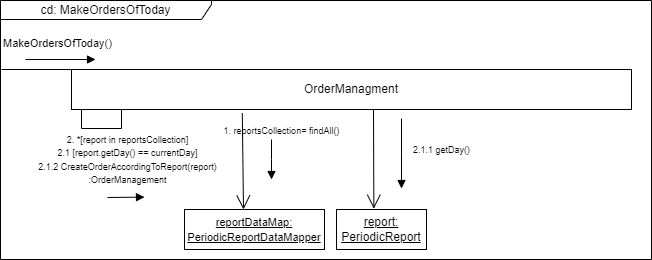

The diagram above was exported from draw.io. Its source (the exported page's mxGraphModel, read from the mxfile embedded in the PNG):
<mxGraphModel dx="971" dy="447" grid="1" gridSize="10" guides="1" tooltips="1" connect="1" arrows="1" fold="1" page="1" pageScale="1" pageWidth="850" pageHeight="1100" math="0" shadow="0">
  <root>
    <mxCell id="0" />
    <mxCell id="1" parent="0" />
    <mxCell id="vbn1vjWYSr6YsiNQEqlZ-1" value="cd: MakeOrdersOfToday" style="shape=umlFrame;whiteSpace=wrap;html=1;pointerEvents=0;width=211;height=19;" parent="1" vertex="1">
      <mxGeometry x="9" y="11" width="651" height="259" as="geometry" />
    </mxCell>
    <mxCell id="vbn1vjWYSr6YsiNQEqlZ-34" style="edgeStyle=none;rounded=0;orthogonalLoop=1;jettySize=auto;html=1;endArrow=none;endFill=0;entryX=0;entryY=0;entryDx=0;entryDy=0;" parent="1" target="vbn1vjWYSr6YsiNQEqlZ-33" edge="1">
      <mxGeometry relative="1" as="geometry">
        <mxPoint x="10" y="80" as="sourcePoint" />
      </mxGeometry>
    </mxCell>
    <mxCell id="vbn1vjWYSr6YsiNQEqlZ-33" value="OrderManagment" style="html=1;whiteSpace=wrap;" parent="1" vertex="1">
      <mxGeometry x="80" y="80" width="560" height="40" as="geometry" />
    </mxCell>
    <mxCell id="vbn1vjWYSr6YsiNQEqlZ-38" value="MakeOrdersOfToday()" style="html=1;verticalAlign=bottom;endArrow=block;edgeStyle=orthogonalEdgeStyle;elbow=vertical;strokeColor=default;curved=1;shadow=0;" parent="1" edge="1">
      <mxGeometry x="-0.0857" y="7" width="80" relative="1" as="geometry">
        <mxPoint x="34" y="70" as="sourcePoint" />
        <mxPoint x="104" y="70" as="targetPoint" />
        <mxPoint as="offset" />
      </mxGeometry>
    </mxCell>
    <mxCell id="-T0FkvyXYJcLi5wVd7wv-1" value="" style="endArrow=none;html=1;rounded=0;entryX=0;entryY=1;entryDx=0;entryDy=0;exitX=0.5;exitY=1;exitDx=0;exitDy=0;" parent="1" edge="1">
      <mxGeometry width="50" height="50" relative="1" as="geometry">
        <mxPoint x="130" y="120" as="sourcePoint" />
        <mxPoint x="90" y="120" as="targetPoint" />
        <Array as="points">
          <mxPoint x="130" y="139" />
          <mxPoint x="90" y="139" />
        </Array>
      </mxGeometry>
    </mxCell>
    <mxCell id="-T0FkvyXYJcLi5wVd7wv-7" value="&lt;font style=&quot;font-size: 9px;&quot;&gt;2. *[report in reportsCollection]&lt;br&gt;2.1 [report.getDay() == currentDay]&lt;br&gt;2.1.2 CreateOrderAccordingToReport(report)&lt;br&gt;:OrderManagement&lt;br&gt;&lt;/font&gt;" style="html=1;verticalAlign=bottom;endArrow=block;edgeStyle=elbowEdgeStyle;elbow=vertical;curved=0;rounded=0;" parent="1" edge="1">
      <mxGeometry x="0.0526" y="9" width="80" relative="1" as="geometry">
        <mxPoint x="116" y="208" as="sourcePoint" />
        <mxPoint x="153" y="207" as="targetPoint" />
        <mxPoint as="offset" />
      </mxGeometry>
    </mxCell>
    <mxCell id="z478cym8GJyaMH4K4kqJ-1" value="&lt;u&gt;report: PeriodicReport&lt;/u&gt;" style="html=1;whiteSpace=wrap;" parent="1" vertex="1">
      <mxGeometry x="345" y="220" width="90" height="40" as="geometry" />
    </mxCell>
    <mxCell id="z478cym8GJyaMH4K4kqJ-4" value="&lt;font style=&quot;font-size: 9px;&quot;&gt;2.1.1 getDay()&lt;br&gt;&lt;/font&gt;" style="html=1;verticalAlign=bottom;endArrow=block;edgeStyle=elbowEdgeStyle;elbow=vertical;curved=0;rounded=0;" parent="1" edge="1">
      <mxGeometry x="0.1429" y="40" width="80" relative="1" as="geometry">
        <mxPoint x="410" y="129" as="sourcePoint" />
        <mxPoint x="410" y="199" as="targetPoint" />
        <mxPoint as="offset" />
      </mxGeometry>
    </mxCell>
    <mxCell id="C3kit6NndDbzKqDZ5IC6-1" value="" style="endArrow=open;endFill=1;endSize=12;html=1;rounded=0;entryX=0.415;entryY=-0.019;entryDx=0;entryDy=0;entryPerimeter=0;" parent="1" target="z478cym8GJyaMH4K4kqJ-1" edge="1">
      <mxGeometry width="160" relative="1" as="geometry">
        <mxPoint x="382" y="120" as="sourcePoint" />
        <mxPoint x="510" y="270" as="targetPoint" />
      </mxGeometry>
    </mxCell>
    <mxCell id="6OYqYHWzEkeg9c6uU1MU-1" value="&lt;u&gt;&lt;font style=&quot;font-size: 11px;&quot;&gt;reportDataMap: PeriodicReportDataMapper&lt;/font&gt;&lt;/u&gt;" style="html=1;whiteSpace=wrap;" parent="1" vertex="1">
      <mxGeometry x="193" y="220" width="140" height="40" as="geometry" />
    </mxCell>
    <mxCell id="6OYqYHWzEkeg9c6uU1MU-2" value="&lt;font style=&quot;font-size: 9px;&quot;&gt;1. reportsCollection= findAll()&lt;br&gt;&lt;/font&gt;" style="html=1;verticalAlign=bottom;endArrow=block;edgeStyle=elbowEdgeStyle;elbow=vertical;curved=0;rounded=0;" parent="1" edge="1">
      <mxGeometry x="-1" y="10" width="80" relative="1" as="geometry">
        <mxPoint x="280" y="150" as="sourcePoint" />
        <mxPoint x="280" y="190" as="targetPoint" />
        <mxPoint as="offset" />
      </mxGeometry>
    </mxCell>
    <mxCell id="6OYqYHWzEkeg9c6uU1MU-4" value="" style="endArrow=open;endFill=1;endSize=12;html=1;rounded=0;exitX=0.305;exitY=1.088;exitDx=0;exitDy=0;entryX=0.444;entryY=0.021;entryDx=0;entryDy=0;entryPerimeter=0;exitPerimeter=0;" parent="1" source="vbn1vjWYSr6YsiNQEqlZ-33" edge="1">
      <mxGeometry width="160" relative="1" as="geometry">
        <mxPoint x="247" y="119" as="sourcePoint" />
        <mxPoint x="252" y="220" as="targetPoint" />
      </mxGeometry>
    </mxCell>
  </root>
</mxGraphModel>